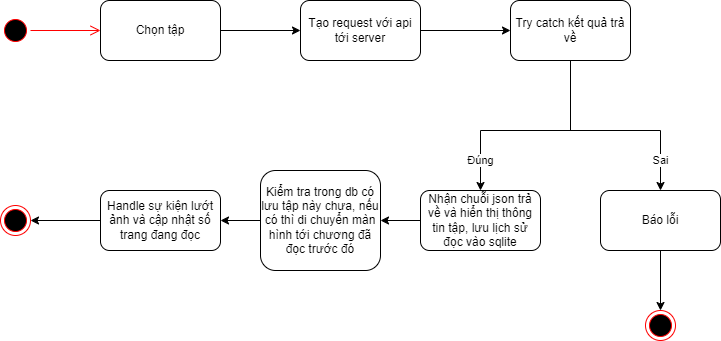

The diagram above was exported from draw.io. Its source (the exported page's mxGraphModel, read from the mxfile embedded in the PNG):
<mxGraphModel dx="1100" dy="742" grid="1" gridSize="10" guides="1" tooltips="1" connect="1" arrows="1" fold="1" page="1" pageScale="1" pageWidth="850" pageHeight="1100" math="0" shadow="0">
  <root>
    <mxCell id="0" />
    <mxCell id="1" parent="0" />
    <mxCell id="2" value="" style="ellipse;html=1;shape=endState;fillColor=#000000;strokeColor=#ff0000;" parent="1" vertex="1">
      <mxGeometry x="695" y="430" width="30" height="30" as="geometry" />
    </mxCell>
    <mxCell id="22" value="" style="edgeStyle=none;html=1;" parent="1" source="4" target="6" edge="1">
      <mxGeometry relative="1" as="geometry" />
    </mxCell>
    <mxCell id="4" value="Chọn tập" style="rounded=1;whiteSpace=wrap;html=1;" parent="1" vertex="1">
      <mxGeometry x="150" y="120" width="120" height="60" as="geometry" />
    </mxCell>
    <mxCell id="23" value="" style="edgeStyle=none;html=1;" parent="1" source="6" target="7" edge="1">
      <mxGeometry relative="1" as="geometry" />
    </mxCell>
    <mxCell id="6" value="Tạo request với api tới server" style="rounded=1;whiteSpace=wrap;html=1;" parent="1" vertex="1">
      <mxGeometry x="350" y="120" width="120" height="60" as="geometry" />
    </mxCell>
    <mxCell id="7" value="Try catch kết quả trả về" style="rounded=1;whiteSpace=wrap;html=1;" parent="1" vertex="1">
      <mxGeometry x="560" y="120" width="120" height="60" as="geometry" />
    </mxCell>
    <mxCell id="17" value="" style="edgeStyle=none;html=1;" parent="1" source="10" target="2" edge="1">
      <mxGeometry relative="1" as="geometry" />
    </mxCell>
    <mxCell id="10" value="Báo lỗi" style="rounded=1;whiteSpace=wrap;html=1;" parent="1" vertex="1">
      <mxGeometry x="650" y="310" width="120" height="60" as="geometry" />
    </mxCell>
    <mxCell id="12" value="" style="endArrow=none;html=1;entryX=0.5;entryY=1;entryDx=0;entryDy=0;" parent="1" target="7" edge="1">
      <mxGeometry width="50" height="50" relative="1" as="geometry">
        <mxPoint x="620" y="250" as="sourcePoint" />
        <mxPoint x="450" y="310" as="targetPoint" />
      </mxGeometry>
    </mxCell>
    <mxCell id="13" value="" style="endArrow=none;html=1;" parent="1" edge="1">
      <mxGeometry width="50" height="50" relative="1" as="geometry">
        <mxPoint x="530" y="250" as="sourcePoint" />
        <mxPoint x="710" y="250" as="targetPoint" />
      </mxGeometry>
    </mxCell>
    <mxCell id="14" value="Sai" style="endArrow=classic;html=1;entryX=0.5;entryY=0;entryDx=0;entryDy=0;" parent="1" target="10" edge="1">
      <mxGeometry width="50" height="50" relative="1" as="geometry">
        <mxPoint x="710" y="250" as="sourcePoint" />
        <mxPoint x="450" y="310" as="targetPoint" />
      </mxGeometry>
    </mxCell>
    <mxCell id="28" value="" style="edgeStyle=none;html=1;" edge="1" parent="1" source="15" target="27">
      <mxGeometry relative="1" as="geometry" />
    </mxCell>
    <mxCell id="15" value="Nhận chuỗi json trả về và hiển thị thông tin tập, lưu lịch sử đọc vào sqlite" style="rounded=1;whiteSpace=wrap;html=1;" parent="1" vertex="1">
      <mxGeometry x="470" y="310" width="120" height="60" as="geometry" />
    </mxCell>
    <mxCell id="16" value="Đúng" style="endArrow=classic;html=1;entryX=0.5;entryY=0;entryDx=0;entryDy=0;" parent="1" target="15" edge="1">
      <mxGeometry width="50" height="50" relative="1" as="geometry">
        <mxPoint x="530" y="250" as="sourcePoint" />
        <mxPoint x="410" y="360" as="targetPoint" />
      </mxGeometry>
    </mxCell>
    <mxCell id="20" value="" style="ellipse;html=1;shape=startState;fillColor=#000000;strokeColor=#ff0000;" parent="1" vertex="1">
      <mxGeometry x="50" y="135" width="30" height="30" as="geometry" />
    </mxCell>
    <mxCell id="21" value="" style="edgeStyle=orthogonalEdgeStyle;html=1;verticalAlign=bottom;endArrow=open;endSize=8;strokeColor=#ff0000;entryX=0;entryY=0.5;entryDx=0;entryDy=0;" parent="1" source="20" target="4" edge="1">
      <mxGeometry relative="1" as="geometry">
        <mxPoint x="45" y="230" as="targetPoint" />
      </mxGeometry>
    </mxCell>
    <mxCell id="26" value="" style="edgeStyle=none;html=1;" edge="1" parent="1" source="24" target="25">
      <mxGeometry relative="1" as="geometry" />
    </mxCell>
    <mxCell id="24" value="Handle sự kiện lướt ảnh và cập nhật số trang đang đọc" style="rounded=1;whiteSpace=wrap;html=1;" vertex="1" parent="1">
      <mxGeometry x="150" y="310" width="120" height="60" as="geometry" />
    </mxCell>
    <mxCell id="25" value="" style="ellipse;html=1;shape=endState;fillColor=#000000;strokeColor=#ff0000;" vertex="1" parent="1">
      <mxGeometry x="50" y="325" width="30" height="30" as="geometry" />
    </mxCell>
    <mxCell id="29" value="" style="edgeStyle=none;html=1;" edge="1" parent="1" source="27" target="24">
      <mxGeometry relative="1" as="geometry" />
    </mxCell>
    <mxCell id="27" value="Kiểm tra trong db có lưu tập này chưa, nếu có thì di chuyển màn hình tới chương đã đọc trước đó" style="rounded=1;whiteSpace=wrap;html=1;" vertex="1" parent="1">
      <mxGeometry x="310" y="290" width="120" height="100" as="geometry" />
    </mxCell>
  </root>
</mxGraphModel>